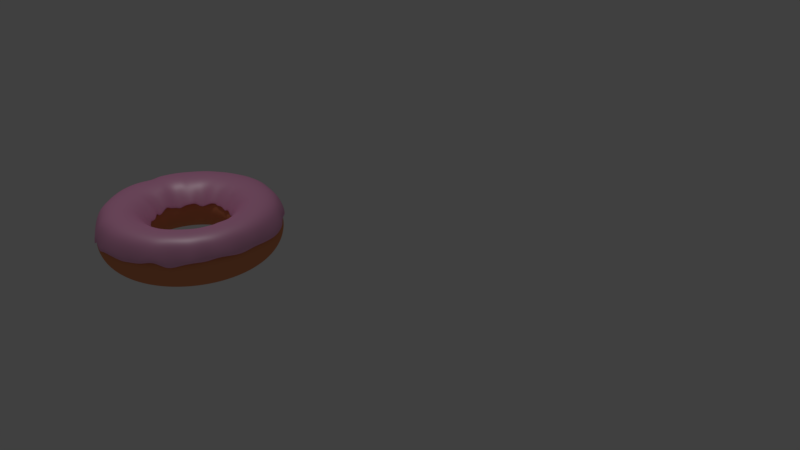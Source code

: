 # Source: donutNoFloor.blend  (saved by Blender 2.79.0; exported with 4.5.12 LTS)
import bpy
from mathutils import Matrix  # noqa: F401  (used for matrix-valued properties, if any)

bpy.ops.wm.read_factory_settings(use_empty=True)
scene = bpy.context.scene
scene.name = 'Scene'

# ---- collections
col_collection_1 = bpy.data.collections.new('Collection 1'); scene.collection.children.link(col_collection_1)

# ---- materials (node trees are filled in below, after node groups)
mat_material_002 = bpy.data.materials.new('Material.002')
mat_material_002.alpha_threshold = 0.0
mat_material_002.roughness = 0.5
mat_material_001 = bpy.data.materials.new('Material.001')
mat_material_001.alpha_threshold = 0.0
mat_material_001.roughness = 0.5

# ---- material node trees
mat_material_002.use_nodes = True; mat_material_002.node_tree.nodes.clear()
_N = mat_material_002.node_tree.nodes; _L = mat_material_002.node_tree.links
n0 = _N.new('ShaderNodeOutputMaterial'); n0.name = 'Material Output'; n0.location = (460, 300)
n1 = _N.new('ShaderNodeMixShader'); n1.name = 'Mix Shader'; n1.location = (240, 309)
n1.inputs[0].default_value = 0.2182
n2 = _N.new('ShaderNodeBsdfDiffuse'); n2.name = 'Diffuse BSDF'; n2.location = (10, 300)
n2.inputs[0].default_value = (1.0, 0.362, 0.6703, 1.0)
n3 = _N.new('ShaderNodeBsdfAnisotropic'); n3.name = 'Glossy BSDF'; n3.location = (9, 164)
n3.distribution = 'GGX'
n3.inputs[1].default_value = 0.483
_L.new(n2.outputs[0], n1.inputs[1])
_L.new(n1.outputs[0], n0.inputs[0])
_L.new(n3.outputs[0], n1.inputs[2])
n0.is_active_output = True
mat_material_001.use_nodes = True; mat_material_001.node_tree.nodes.clear()
_N = mat_material_001.node_tree.nodes; _L = mat_material_001.node_tree.links
n0 = _N.new('ShaderNodeOutputMaterial'); n0.name = 'Material Output'; n0.location = (300, 300)
n1 = _N.new('ShaderNodeBsdfDiffuse'); n1.name = 'Diffuse BSDF'; n1.location = (10, 300)
n1.inputs[0].default_value = (0.8, 0.284, 0.1277, 1.0)
_L.new(n1.outputs[0], n0.inputs[0])
n0.is_active_output = True

# ---- world
world_world = bpy.data.worlds.new('World'); scene.world = world_world
world_world.color = (0.05088, 0.05088, 0.05088)
world_world.use_sun_shadow = False
world_world.sun_shadow_jitter_overblur = 0.0
world_world.cycles.sampling_method = 'MANUAL'

# ---- cameras
cam_camera = bpy.data.cameras.new('Camera')
cam_camera.clip_end = 100.0
cam_camera.lens = 35.0
cam_camera.sensor_width = 32.0
cam_camera.sensor_height = 18.0
cam_camera.ortho_scale = 7.314
cam_camera.dof.focus_distance = 0.0

# ---- lights
light_lamp = bpy.data.lights.new('Lamp', 'POINT')
light_lamp.transmission_factor = 0.0
light_lamp.cutoff_distance = 30.0
light_lamp.energy = 100.0
light_lamp.shadow_buffer_clip_start = 1.001
light_lamp.shadow_soft_size = 0.1
light_lamp.shadow_maximum_resolution = 0.006
light_lamp.use_absolute_resolution = True

# ---- meshes
me_torus_001 = bpy.data.meshes.new('Torus.001')
me_torus_001.from_pydata([(1.109, -0.004699, 0.0715), (1.044, 0.0001549, 0.2937), (0.8652, 0.0001549, 0.3417), (0.6149, -0.007808, 0.2988), (0.4766, -0.009394, 0.05357), (1.107, 0.1511, 0.1037), (1.035, 0.1364, 0.2937), (0.8578, 0.113, 0.3417), (0.6242, 0.08301, 0.2869), (0.491, 0.04731, 0.1026), (1.075, 0.2948, 0.08146), (1.009, 0.2704, 0.2937), (0.8357, 0.224, 0.3417), (0.6081, 0.1641, 0.2869), (0.4649, 0.1426, 0.08289), (1.039, 0.4441, 0.07538), (0.965, 0.3997, 0.2937), (0.7993, 0.3311, 0.3417), (0.5815, 0.2423, 0.2869), (0.4528, 0.187, 0.112), (0.9906, 0.5556, 0.07135), (0.9046, 0.5222, 0.2937), (0.7493, 0.4325, 0.3417), (0.5449, 0.3164, 0.2869), (0.4312, 0.2479, 0.08855), (0.8928, 0.6998, 0.09222), (0.8287, 0.6357, 0.2937), (0.6865, 0.5266, 0.3417), (0.499, 0.3852, 0.2869), (0.3735, 0.2904, 0.08947), (0.7751, 0.7781, 0.1279), (0.7386, 0.7384, 0.2937), (0.6119, 0.6116, 0.3417), (0.4445, 0.4473, 0.2869), (0.3534, 0.3486, 0.09221), (0.6953, 0.8711, 0.1087), (0.636, 0.8284, 0.2937), (0.5268, 0.6862, 0.3417), (0.3824, 0.5018, 0.2869), (0.2997, 0.3811, 0.07506), (0.5682, 0.9699, 0.06813), (0.5224, 0.9043, 0.2937), (0.4328, 0.7491, 0.3417), (0.3137, 0.5477, 0.2869), (0.2346, 0.4424, 0.07414), (0.4329, 1.031, 0.1075), (0.3999, 0.9647, 0.2937), (0.3313, 0.7991, 0.3417), (0.2396, 0.5843, 0.2869), (0.1826, 0.4394, 0.05897), (0.2982, 1.074, 0.05118), (0.2706, 1.009, 0.2937), (0.2242, 0.8354, 0.3417), (0.1613, 0.6108, 0.2869), (0.1343, 0.4648, 0.0954), (0.1516, 1.103, 0.05957), (0.1367, 1.035, 0.2937), (0.1133, 0.8575, 0.3417), (0.08026, 0.6269, 0.2869), (0.04869, 0.4817, 0.07899), (0.01148, 1.128, 0.1291), (0.0003966, 1.044, 0.2937), (0.0003966, 0.8649, 0.3417), (-0.002212, 0.6323, 0.2869), (0.02709, 0.4676, 0.05533), (-0.1226, 1.102, 0.1358), (-0.1359, 1.035, 0.2937), (-0.1125, 0.8575, 0.3417), (-0.08468, 0.6269, 0.2869), (-0.05448, 0.4777, 0.09859), (-0.3081, 1.062, 0.1344), (-0.2698, 1.009, 0.2937), (-0.2234, 0.8354, 0.3417), (-0.1657, 0.6108, 0.2869), (-0.1253, 0.4614, 0.07609), (-0.4437, 1.035, 0.03031), (-0.3991, 0.9647, 0.2937), (-0.3305, 0.7991, 0.3417), (-0.244, 0.5843, 0.2869), (-0.171, 0.4653, 0.1012), (-0.5557, 0.9653, 0.1036), (-0.5216, 0.9043, 0.2937), (-0.432, 0.7491, 0.3417), (-0.3181, 0.5477, 0.2869), (-0.2206, 0.4165, 0.1006), (-0.6925, 0.8984, -0.005301), (-0.6352, 0.8284, 0.2937), (-0.526, 0.6862, 0.3417), (-0.3868, 0.5018, 0.2869), (-0.2949, 0.3746, 0.04724), (-0.7734, 0.8055, 0.1427), (-0.7378, 0.7384, 0.2937), (-0.6111, 0.6116, 0.3417), (-0.449, 0.4473, 0.2869), (-0.3359, 0.3357, 0.03912), (-0.8727, 0.687, 0.0582), (-0.8279, 0.6357, 0.2937), (-0.6857, 0.5266, 0.3417), (-0.5035, 0.3852, 0.2869), (-0.3747, 0.2955, 0.0887), (-0.9577, 0.5612, 0.02229), (-0.9038, 0.5222, 0.2937), (-0.7485, 0.4325, 0.3417), (-0.5494, 0.3164, 0.2869), (-0.3888, 0.2392, 0.08848), (-1.027, 0.4424, 0.06153), (-0.9642, 0.3997, 0.2937), (-0.7954, 0.3337, 0.3466), (-0.5807, 0.2614, 0.3071), (-0.4441, 0.1668, 0.0704), (-1.093, 0.272, 0.03983), (-1.008, 0.2704, 0.2937), (-0.8349, 0.224, 0.3417), (-0.6125, 0.1641, 0.2869), (-0.4525, 0.1252, 0.03764), (-1.115, 0.1409, 0.025), (-1.035, 0.1364, 0.2937), (-0.857, 0.113, 0.3417), (-0.6286, 0.08301, 0.2869), (-0.4868, 0.07483, 0.05842), (-1.147, 0.06118, 0.03755), (-1.043, 0.0561, 0.2481), (-0.8601, 0.07066, 0.3396), (-0.6253, 0.002703, 0.2964), (-0.4781, -0.005333, 0.07304), (-1.079, -0.1402, 0.05845), (-1.035, -0.1361, 0.2937), (-0.857, -0.1127, 0.3417), (-0.6286, -0.08193, 0.2869), (-0.4791, -0.05357, 0.1182), (-1.06, -0.2818, 0.1379), (-1.008, -0.2701, 0.2937), (-0.8349, -0.2237, 0.3417), (-0.6125, -0.163, 0.2869), (-0.4616, -0.1219, 0.05971), (-1.083, -0.4402, 0.09367), (-0.9642, -0.3994, 0.2937), (-0.7985, -0.3308, 0.3417), (-0.5859, -0.2412, 0.2869), (-0.4271, -0.1967, 0.04701), (-0.9705, -0.5499, 0.07402), (-0.9038, -0.5219, 0.2937), (-0.7485, -0.4322, 0.3417), (-0.5494, -0.3154, 0.2869), (-0.4207, -0.2318, 0.1085), (-0.9106, -0.6726, -0.009345), (-0.8279, -0.6354, 0.2937), (-0.6857, -0.5263, 0.3417), (-0.5035, -0.3841, 0.2869), (-0.3501, -0.2806, 0.06101), (-0.7998, -0.7973, 0.03329), (-0.7378, -0.7381, 0.2937), (-0.6111, -0.6113, 0.3417), (-0.449, -0.4462, 0.2869), (-0.3137, -0.3569, 0.07266), (-0.6622, -0.8869, 0.07513), (-0.6352, -0.8281, 0.2937), (-0.526, -0.6859, 0.3417), (-0.3868, -0.5007, 0.2869), (-0.2808, -0.3845, 0.09288), (-0.5454, -0.975, -0.05142), (-0.5216, -0.904, 0.2937), (-0.432, -0.7487, 0.3417), (-0.3181, -0.5466, 0.2869), (-0.2552, -0.4124, 0.03318), (-0.4341, -1.035, -0.05202), (-0.3991, -0.9644, 0.2937), (-0.3305, -0.7988, 0.3417), (-0.244, -0.5832, 0.2869), (-0.1987, -0.4261, 0.0458), (-0.2992, -1.062, 0.08722), (-0.2698, -1.008, 0.2937), (-0.2234, -0.8351, 0.3417), (-0.1709, -0.589, 0.2824), (-0.1294, -0.4718, 0.0232), (-0.1522, -1.11, -8.707e-05), (-0.1359, -1.035, 0.2937), (-0.1125, -0.8572, 0.3417), (-0.08468, -0.6259, 0.2869), (-0.05744, -0.4717, 0.05827), (-0.02539, -1.122, 0.06348), (0.0003966, -1.044, 0.2937), (0.0003966, -0.8646, 0.3417), (-0.002212, -0.6313, 0.2869), (0.006112, -0.4824, 0.05753), (0.1611, -1.113, 0.07125), (0.1367, -1.035, 0.2937), (0.1133, -0.8572, 0.3417), (0.08026, -0.6259, 0.2869), (0.08396, -0.4751, 0.07964), (0.3228, -1.067, 0.04909), (0.2706, -1.008, 0.2937), (0.2242, -0.8351, 0.3417), (0.1613, -0.6097, 0.2869), (0.1422, -0.4513, 0.05923), (0.4102, -1.029, 0.0625), (0.3999, -0.9644, 0.2937), (0.3313, -0.7988, 0.3417), (0.2396, -0.5832, 0.2869), (0.162, -0.4563, 0.06679), (0.5632, -0.9653, 0.07175), (0.5224, -0.904, 0.2937), (0.4328, -0.7487, 0.3417), (0.3137, -0.5466, 0.2869), (0.2481, -0.4033, 0.0226), (0.6875, -0.8786, 0.1287), (0.636, -0.8281, 0.2937), (0.5268, -0.6859, 0.3417), (0.3824, -0.5007, 0.2869), (0.281, -0.3926, 0.0725), (0.8017, -0.7934, 0.03432), (0.7386, -0.7381, 0.2937), (0.6119, -0.6113, 0.3417), (0.4445, -0.4462, 0.2869), (0.3604, -0.3414, 0.09534), (0.8789, -0.6799, 0.06887), (0.8287, -0.6354, 0.2937), (0.6865, -0.5263, 0.3417), (0.499, -0.3841, 0.2869), (0.3826, -0.2944, 0.07843), (0.9764, -0.5693, 0.1037), (0.9046, -0.5219, 0.2937), (0.7493, -0.4322, 0.3417), (0.5449, -0.3154, 0.2869), (0.4132, -0.2442, 0.08162), (1.018, -0.4251, 0.08016), (0.965, -0.3994, 0.2937), (0.7993, -0.3308, 0.3417), (0.5815, -0.2412, 0.2869), (0.4447, -0.1847, 0.02685), (1.079, -0.3009, 0.1218), (1.009, -0.2701, 0.2937), (0.8357, -0.2237, 0.3417), (0.6081, -0.163, 0.2869), (0.4504, -0.1217, 0.09767), (1.113, -0.1495, 0.09654), (1.035, -0.1361, 0.2937), (0.8578, -0.1127, 0.3417), (0.6139, -0.08331, 0.289), (0.469, -0.05582, 0.01012)], [], [(0, 5, 6, 1), (1, 6, 7, 2), (2, 7, 8, 3), (3, 8, 9, 4), (5, 10, 11, 6), (6, 11, 12, 7), (7, 12, 13, 8), (8, 13, 14, 9), (10, 15, 16, 11), (11, 16, 17, 12), (12, 17, 18, 13), (13, 18, 19, 14), (15, 20, 21, 16), (16, 21, 22, 17), (17, 22, 23, 18), (18, 23, 24, 19), (20, 25, 26, 21), (21, 26, 27, 22), (22, 27, 28, 23), (23, 28, 29, 24), (25, 30, 31, 26), (26, 31, 32, 27), (27, 32, 33, 28), (28, 33, 34, 29), (30, 35, 36, 31), (31, 36, 37, 32), (32, 37, 38, 33), (33, 38, 39, 34), (35, 40, 41, 36), (36, 41, 42, 37), (37, 42, 43, 38), (38, 43, 44, 39), (40, 45, 46, 41), (41, 46, 47, 42), (42, 47, 48, 43), (43, 48, 49, 44), (45, 50, 51, 46), (46, 51, 52, 47), (47, 52, 53, 48), (48, 53, 54, 49), (50, 55, 56, 51), (51, 56, 57, 52), (52, 57, 58, 53), (53, 58, 59, 54), (55, 60, 61, 56), (56, 61, 62, 57), (57, 62, 63, 58), (58, 63, 64, 59), (60, 65, 66, 61), (61, 66, 67, 62), (62, 67, 68, 63), (63, 68, 69, 64), (65, 70, 71, 66), (66, 71, 72, 67), (67, 72, 73, 68), (68, 73, 74, 69), (70, 75, 76, 71), (71, 76, 77, 72), (72, 77, 78, 73), (73, 78, 79, 74), (75, 80, 81, 76), (76, 81, 82, 77), (77, 82, 83, 78), (78, 83, 84, 79), (80, 85, 86, 81), (81, 86, 87, 82), (82, 87, 88, 83), (83, 88, 89, 84), (85, 90, 91, 86), (86, 91, 92, 87), (87, 92, 93, 88), (88, 93, 94, 89), (90, 95, 96, 91), (91, 96, 97, 92), (92, 97, 98, 93), (93, 98, 99, 94), (95, 100, 101, 96), (96, 101, 102, 97), (97, 102, 103, 98), (98, 103, 104, 99), (100, 105, 106, 101), (101, 106, 107, 102), (102, 107, 108, 103), (103, 108, 109, 104), (105, 110, 111, 106), (106, 111, 112, 107), (107, 112, 113, 108), (108, 113, 114, 109), (110, 115, 116, 111), (111, 116, 117, 112), (112, 117, 118, 113), (113, 118, 119, 114), (115, 120, 121, 116), (116, 121, 122, 117), (117, 122, 123, 118), (118, 123, 124, 119), (120, 125, 126, 121), (121, 126, 127, 122), (122, 127, 128, 123), (123, 128, 129, 124), (125, 130, 131, 126), (126, 131, 132, 127), (127, 132, 133, 128), (128, 133, 134, 129), (130, 135, 136, 131), (131, 136, 137, 132), (132, 137, 138, 133), (133, 138, 139, 134), (135, 140, 141, 136), (136, 141, 142, 137), (137, 142, 143, 138), (138, 143, 144, 139), (140, 145, 146, 141), (141, 146, 147, 142), (142, 147, 148, 143), (143, 148, 149, 144), (145, 150, 151, 146), (146, 151, 152, 147), (147, 152, 153, 148), (148, 153, 154, 149), (150, 155, 156, 151), (151, 156, 157, 152), (152, 157, 158, 153), (153, 158, 159, 154), (155, 160, 161, 156), (156, 161, 162, 157), (157, 162, 163, 158), (158, 163, 164, 159), (160, 165, 166, 161), (161, 166, 167, 162), (162, 167, 168, 163), (163, 168, 169, 164), (165, 170, 171, 166), (166, 171, 172, 167), (167, 172, 173, 168), (168, 173, 174, 169), (170, 175, 176, 171), (171, 176, 177, 172), (172, 177, 178, 173), (173, 178, 179, 174), (175, 180, 181, 176), (176, 181, 182, 177), (177, 182, 183, 178), (178, 183, 184, 179), (180, 185, 186, 181), (181, 186, 187, 182), (182, 187, 188, 183), (183, 188, 189, 184), (185, 190, 191, 186), (186, 191, 192, 187), (187, 192, 193, 188), (188, 193, 194, 189), (190, 195, 196, 191), (191, 196, 197, 192), (192, 197, 198, 193), (193, 198, 199, 194), (195, 200, 201, 196), (196, 201, 202, 197), (197, 202, 203, 198), (198, 203, 204, 199), (200, 205, 206, 201), (201, 206, 207, 202), (202, 207, 208, 203), (203, 208, 209, 204), (205, 210, 211, 206), (206, 211, 212, 207), (207, 212, 213, 208), (208, 213, 214, 209), (210, 215, 216, 211), (211, 216, 217, 212), (212, 217, 218, 213), (213, 218, 219, 214), (215, 220, 221, 216), (216, 221, 222, 217), (217, 222, 223, 218), (218, 223, 224, 219), (220, 225, 226, 221), (221, 226, 227, 222), (222, 227, 228, 223), (223, 228, 229, 224), (225, 230, 231, 226), (226, 231, 232, 227), (227, 232, 233, 228), (228, 233, 234, 229), (230, 235, 236, 231), (231, 236, 237, 232), (232, 237, 238, 233), (233, 238, 239, 234), (235, 0, 1, 236), (236, 1, 2, 237), (237, 2, 3, 238), (238, 3, 4, 239)])
me_torus_001.materials.append(mat_material_002)
me_torus_001.use_remesh_preserve_volume = False
me_torus_001.use_remesh_preserve_attributes = False
me_torus_001.use_mirror_vertex_groups = False
me_torus_001.update()
me_torus = bpy.data.meshes.new('Torus')
me_torus.from_pydata([(1.16, 0.0, 0.0), (1.114, 0.0, 0.17), (0.99, 0.0, 0.2944), (0.82, 0.0, 0.34), (0.65, 0.0, 0.2944), (0.5256, 0.0, 0.17), (0.48, 0.0, 4.164e-17), (0.5256, 0.0, -0.17), (0.65, 0.0, -0.2944), (0.82, 0.0, -0.34), (0.99, 0.0, -0.2944), (1.114, 0.0, -0.17), (1.15, 0.1514, 0.0), (1.105, 0.1455, 0.17), (0.9815, 0.1292, 0.2944), (0.813, 0.107, 0.34), (0.6444, 0.08484, 0.2944), (0.5211, 0.0686, 0.17), (0.4759, 0.06265, 4.164e-17), (0.5211, 0.0686, -0.17), (0.6444, 0.08484, -0.2944), (0.813, 0.107, -0.34), (0.9815, 0.1292, -0.2944), (1.105, 0.1455, -0.17), (1.12, 0.3002, 0.0), (1.076, 0.2884, 0.17), (0.9563, 0.2562, 0.2944), (0.7921, 0.2122, 0.34), (0.6279, 0.1682, 0.2944), (0.5076, 0.136, 0.17), (0.4636, 0.1242, 4.164e-17), (0.5076, 0.136, -0.17), (0.6279, 0.1682, -0.2944), (0.7921, 0.2122, -0.34), (0.9563, 0.2562, -0.2944), (1.076, 0.2884, -0.17), (1.072, 0.4439, 0.0), (1.03, 0.4265, 0.17), (0.9146, 0.3789, 0.2944), (0.7576, 0.3138, 0.34), (0.6005, 0.2487, 0.2944), (0.4855, 0.2011, 0.17), (0.4435, 0.1837, 4.164e-17), (0.4855, 0.2011, -0.17), (0.6005, 0.2487, -0.2944), (0.7576, 0.3138, -0.34), (0.9146, 0.3789, -0.2944), (1.03, 0.4265, -0.17), (1.005, 0.58, 0.0), (0.9651, 0.5572, 0.17), (0.8574, 0.495, 0.2944), (0.7101, 0.41, 0.34), (0.5629, 0.325, 0.2944), (0.4551, 0.2628, 0.17), (0.4157, 0.24, 4.164e-17), (0.4551, 0.2628, -0.17), (0.5629, 0.325, -0.2944), (0.7101, 0.41, -0.34), (0.8574, 0.495, -0.2944), (0.9651, 0.5572, -0.17), (0.9203, 0.7062, 0.0), (0.8842, 0.6784, 0.17), (0.7854, 0.6027, 0.2944), (0.6505, 0.4992, 0.34), (0.5157, 0.3957, 0.2944), (0.4169, 0.3199, 0.17), (0.3808, 0.2922, 4.164e-17), (0.4169, 0.3199, -0.17), (0.5157, 0.3957, -0.2944), (0.6505, 0.4992, -0.34), (0.7854, 0.6027, -0.2944), (0.8842, 0.6784, -0.17), (0.8202, 0.8202, 0.0), (0.788, 0.788, 0.17), (0.7, 0.7, 0.2944), (0.5798, 0.5798, 0.34), (0.4596, 0.4596, 0.2944), (0.3716, 0.3716, 0.17), (0.3394, 0.3394, 4.164e-17), (0.3716, 0.3716, -0.17), (0.4596, 0.4596, -0.2944), (0.5798, 0.5798, -0.34), (0.7, 0.7, -0.2944), (0.788, 0.788, -0.17), (0.7062, 0.9203, 0.0), (0.6784, 0.8842, 0.17), (0.6027, 0.7854, 0.2944), (0.4992, 0.6505, 0.34), (0.3957, 0.5157, 0.2944), (0.3199, 0.4169, 0.17), (0.2922, 0.3808, 4.164e-17), (0.3199, 0.4169, -0.17), (0.3957, 0.5157, -0.2944), (0.4992, 0.6505, -0.34), (0.6027, 0.7854, -0.2944), (0.6784, 0.8842, -0.17), (0.58, 1.005, 0.0), (0.5572, 0.9651, 0.17), (0.495, 0.8574, 0.2944), (0.41, 0.7101, 0.34), (0.325, 0.5629, 0.2944), (0.2628, 0.4551, 0.17), (0.24, 0.4157, 4.164e-17), (0.2628, 0.4551, -0.17), (0.325, 0.5629, -0.2944), (0.41, 0.7101, -0.34), (0.495, 0.8574, -0.2944), (0.5572, 0.9651, -0.17), (0.4439, 1.072, 0.0), (0.4265, 1.03, 0.17), (0.3789, 0.9146, 0.2944), (0.3138, 0.7576, 0.34), (0.2487, 0.6005, 0.2944), (0.2011, 0.4855, 0.17), (0.1837, 0.4435, 4.164e-17), (0.2011, 0.4855, -0.17), (0.2487, 0.6005, -0.2944), (0.3138, 0.7576, -0.34), (0.3789, 0.9146, -0.2944), (0.4265, 1.03, -0.17), (0.3002, 1.12, 0.0), (0.2884, 1.076, 0.17), (0.2562, 0.9563, 0.2944), (0.2122, 0.7921, 0.34), (0.1682, 0.6279, 0.2944), (0.136, 0.5076, 0.17), (0.1242, 0.4636, 4.164e-17), (0.136, 0.5076, -0.17), (0.1682, 0.6279, -0.2944), (0.2122, 0.7921, -0.34), (0.2562, 0.9563, -0.2944), (0.2884, 1.076, -0.17), (0.1514, 1.15, 0.0), (0.1455, 1.105, 0.17), (0.1292, 0.9815, 0.2944), (0.107, 0.813, 0.34), (0.08484, 0.6444, 0.2944), (0.0686, 0.5211, 0.17), (0.06265, 0.4759, 4.164e-17), (0.0686, 0.5211, -0.17), (0.08484, 0.6444, -0.2944), (0.107, 0.813, -0.34), (0.1292, 0.9815, -0.2944), (0.1455, 1.105, -0.17), (8.758e-08, 1.16, 0.0), (8.414e-08, 1.114, 0.17), (7.474e-08, 0.99, 0.2944), (6.191e-08, 0.82, 0.34), (4.907e-08, 0.65, 0.2944), (3.968e-08, 0.5256, 0.17), (3.624e-08, 0.48, 4.164e-17), (3.968e-08, 0.5256, -0.17), (4.907e-08, 0.65, -0.2944), (6.191e-08, 0.82, -0.34), (7.474e-08, 0.99, -0.2944), (8.414e-08, 1.114, -0.17), (-0.1514, 1.15, 0.0), (-0.1455, 1.105, 0.17), (-0.1292, 0.9815, 0.2944), (-0.107, 0.813, 0.34), (-0.08484, 0.6444, 0.2944), (-0.0686, 0.5211, 0.17), (-0.06265, 0.4759, 4.164e-17), (-0.0686, 0.5211, -0.17), (-0.08484, 0.6444, -0.2944), (-0.107, 0.813, -0.34), (-0.1292, 0.9815, -0.2944), (-0.1455, 1.105, -0.17), (-0.3002, 1.12, 0.0), (-0.2884, 1.076, 0.17), (-0.2562, 0.9563, 0.2944), (-0.2122, 0.7921, 0.34), (-0.1682, 0.6279, 0.2944), (-0.136, 0.5076, 0.17), (-0.1242, 0.4636, 4.164e-17), (-0.136, 0.5076, -0.17), (-0.1682, 0.6279, -0.2944), (-0.2122, 0.7921, -0.34), (-0.2562, 0.9563, -0.2944), (-0.2884, 1.076, -0.17), (-0.4439, 1.072, 0.0), (-0.4265, 1.03, 0.17), (-0.3789, 0.9146, 0.2944), (-0.3138, 0.7576, 0.34), (-0.2487, 0.6005, 0.2944), (-0.2011, 0.4855, 0.17), (-0.1837, 0.4435, 4.164e-17), (-0.2011, 0.4855, -0.17), (-0.2487, 0.6005, -0.2944), (-0.3138, 0.7576, -0.34), (-0.3789, 0.9146, -0.2944), (-0.4265, 1.03, -0.17), (-0.58, 1.005, 0.0), (-0.5572, 0.9651, 0.17), (-0.495, 0.8574, 0.2944), (-0.41, 0.7101, 0.34), (-0.325, 0.5629, 0.2944), (-0.2628, 0.4551, 0.17), (-0.24, 0.4157, 4.164e-17), (-0.2628, 0.4551, -0.17), (-0.325, 0.5629, -0.2944), (-0.41, 0.7101, -0.34), (-0.495, 0.8574, -0.2944), (-0.5572, 0.9651, -0.17), (-0.7062, 0.9203, 0.0), (-0.6784, 0.8842, 0.17), (-0.6027, 0.7854, 0.2944), (-0.4992, 0.6505, 0.34), (-0.3957, 0.5157, 0.2944), (-0.3199, 0.4169, 0.17), (-0.2922, 0.3808, 4.164e-17), (-0.3199, 0.4169, -0.17), (-0.3957, 0.5157, -0.2944), (-0.4992, 0.6505, -0.34), (-0.6027, 0.7854, -0.2944), (-0.6784, 0.8842, -0.17), (-0.8202, 0.8202, 0.0), (-0.788, 0.788, 0.17), (-0.7, 0.7, 0.2944), (-0.5798, 0.5798, 0.34), (-0.4596, 0.4596, 0.2944), (-0.3716, 0.3716, 0.17), (-0.3394, 0.3394, 4.164e-17), (-0.3716, 0.3716, -0.17), (-0.4596, 0.4596, -0.2944), (-0.5798, 0.5798, -0.34), (-0.7, 0.7, -0.2944), (-0.788, 0.788, -0.17), (-0.9203, 0.7062, 0.0), (-0.8842, 0.6784, 0.17), (-0.7854, 0.6027, 0.2944), (-0.6505, 0.4992, 0.34), (-0.5157, 0.3957, 0.2944), (-0.4169, 0.3199, 0.17), (-0.3808, 0.2922, 4.164e-17), (-0.4169, 0.3199, -0.17), (-0.5157, 0.3957, -0.2944), (-0.6505, 0.4992, -0.34), (-0.7854, 0.6027, -0.2944), (-0.8842, 0.6784, -0.17), (-1.005, 0.58, 0.0), (-0.9651, 0.5572, 0.17), (-0.8574, 0.495, 0.2944), (-0.7101, 0.41, 0.34), (-0.5629, 0.325, 0.2944), (-0.4551, 0.2628, 0.17), (-0.4157, 0.24, 4.164e-17), (-0.4551, 0.2628, -0.17), (-0.5629, 0.325, -0.2944), (-0.7101, 0.41, -0.34), (-0.8574, 0.495, -0.2944), (-0.9651, 0.5572, -0.17), (-1.072, 0.4439, 0.0), (-1.03, 0.4265, 0.17), (-0.9146, 0.3789, 0.2944), (-0.7576, 0.3138, 0.34), (-0.6005, 0.2487, 0.2944), (-0.4855, 0.2011, 0.17), (-0.4435, 0.1837, 4.164e-17), (-0.4855, 0.2011, -0.17), (-0.6005, 0.2487, -0.2944), (-0.7576, 0.3138, -0.34), (-0.9146, 0.3789, -0.2944), (-1.03, 0.4265, -0.17), (-1.12, 0.3002, 0.0), (-1.076, 0.2884, 0.17), (-0.9563, 0.2562, 0.2944), (-0.7921, 0.2122, 0.34), (-0.6279, 0.1682, 0.2944), (-0.5076, 0.136, 0.17), (-0.4636, 0.1242, 4.164e-17), (-0.5076, 0.136, -0.17), (-0.6279, 0.1682, -0.2944), (-0.7921, 0.2122, -0.34), (-0.9563, 0.2562, -0.2944), (-1.076, 0.2884, -0.17), (-1.15, 0.1514, 0.0), (-1.105, 0.1455, 0.17), (-0.9815, 0.1292, 0.2944), (-0.813, 0.107, 0.34), (-0.6444, 0.08484, 0.2944), (-0.5211, 0.0686, 0.17), (-0.4759, 0.06265, 4.164e-17), (-0.5211, 0.0686, -0.17), (-0.6444, 0.08484, -0.2944), (-0.813, 0.107, -0.34), (-0.9815, 0.1292, -0.2944), (-1.105, 0.1455, -0.17), (-1.16, 1.014e-07, 0.0), (-1.114, 9.743e-08, 0.17), (-0.99, 8.655e-08, 0.2944), (-0.82, 7.169e-08, 0.34), (-0.65, 5.682e-08, 0.2944), (-0.5256, 4.595e-08, 0.17), (-0.48, 4.196e-08, 4.164e-17), (-0.5256, 4.595e-08, -0.17), (-0.65, 5.682e-08, -0.2944), (-0.82, 7.169e-08, -0.34), (-0.99, 8.655e-08, -0.2944), (-1.114, 9.743e-08, -0.17), (-1.15, -0.1514, 0.0), (-1.105, -0.1455, 0.17), (-0.9815, -0.1292, 0.2944), (-0.813, -0.107, 0.34), (-0.6444, -0.08484, 0.2944), (-0.5211, -0.0686, 0.17), (-0.4759, -0.06265, 4.164e-17), (-0.5211, -0.0686, -0.17), (-0.6444, -0.08484, -0.2944), (-0.813, -0.107, -0.34), (-0.9815, -0.1292, -0.2944), (-1.105, -0.1455, -0.17), (-1.12, -0.3002, 0.0), (-1.076, -0.2884, 0.17), (-0.9563, -0.2562, 0.2944), (-0.7921, -0.2122, 0.34), (-0.6279, -0.1682, 0.2944), (-0.5076, -0.136, 0.17), (-0.4636, -0.1242, 4.164e-17), (-0.5076, -0.136, -0.17), (-0.6279, -0.1682, -0.2944), (-0.7921, -0.2122, -0.34), (-0.9563, -0.2562, -0.2944), (-1.076, -0.2884, -0.17), (-1.072, -0.4439, 0.0), (-1.03, -0.4265, 0.17), (-0.9146, -0.3789, 0.2944), (-0.7576, -0.3138, 0.34), (-0.6005, -0.2487, 0.2944), (-0.4855, -0.2011, 0.17), (-0.4435, -0.1837, 4.164e-17), (-0.4855, -0.2011, -0.17), (-0.6005, -0.2487, -0.2944), (-0.7576, -0.3138, -0.34), (-0.9146, -0.3789, -0.2944), (-1.03, -0.4265, -0.17), (-1.005, -0.58, 0.0), (-0.9651, -0.5572, 0.17), (-0.8574, -0.495, 0.2944), (-0.7101, -0.41, 0.34), (-0.5629, -0.325, 0.2944), (-0.4551, -0.2628, 0.17), (-0.4157, -0.24, 4.164e-17), (-0.4551, -0.2628, -0.17), (-0.5629, -0.325, -0.2944), (-0.7101, -0.41, -0.34), (-0.8574, -0.495, -0.2944), (-0.9651, -0.5572, -0.17), (-0.9203, -0.7062, 0.0), (-0.8842, -0.6784, 0.17), (-0.7854, -0.6027, 0.2944), (-0.6505, -0.4992, 0.34), (-0.5157, -0.3957, 0.2944), (-0.4169, -0.3199, 0.17), (-0.3808, -0.2922, 4.164e-17), (-0.4169, -0.3199, -0.17), (-0.5157, -0.3957, -0.2944), (-0.6505, -0.4992, -0.34), (-0.7854, -0.6027, -0.2944), (-0.8842, -0.6784, -0.17), (-0.8202, -0.8202, 0.0), (-0.788, -0.788, 0.17), (-0.7, -0.7, 0.2944), (-0.5798, -0.5798, 0.34), (-0.4596, -0.4596, 0.2944), (-0.3716, -0.3716, 0.17), (-0.3394, -0.3394, 4.164e-17), (-0.3716, -0.3716, -0.17), (-0.4596, -0.4596, -0.2944), (-0.5798, -0.5798, -0.34), (-0.7, -0.7, -0.2944), (-0.788, -0.788, -0.17), (-0.7062, -0.9203, 0.0), (-0.6784, -0.8842, 0.17), (-0.6027, -0.7854, 0.2944), (-0.4992, -0.6505, 0.34), (-0.3957, -0.5157, 0.2944), (-0.3199, -0.4169, 0.17), (-0.2922, -0.3808, 4.164e-17), (-0.3199, -0.4169, -0.17), (-0.3957, -0.5157, -0.2944), (-0.4992, -0.6505, -0.34), (-0.6027, -0.7854, -0.2944), (-0.6784, -0.8842, -0.17), (-0.58, -1.005, 0.0), (-0.5572, -0.9651, 0.17), (-0.495, -0.8574, 0.2944), (-0.41, -0.7101, 0.34), (-0.325, -0.5629, 0.2944), (-0.2628, -0.4551, 0.17), (-0.24, -0.4157, 4.164e-17), (-0.2628, -0.4551, -0.17), (-0.325, -0.5629, -0.2944), (-0.41, -0.7101, -0.34), (-0.495, -0.8574, -0.2944), (-0.5572, -0.9651, -0.17), (-0.4439, -1.072, 0.0), (-0.4265, -1.03, 0.17), (-0.3789, -0.9146, 0.2944), (-0.3138, -0.7576, 0.34), (-0.2487, -0.6005, 0.2944), (-0.2011, -0.4855, 0.17), (-0.1837, -0.4435, 4.164e-17), (-0.2011, -0.4855, -0.17), (-0.2487, -0.6005, -0.2944), (-0.3138, -0.7576, -0.34), (-0.3789, -0.9146, -0.2944), (-0.4265, -1.03, -0.17), (-0.3002, -1.12, 0.0), (-0.2884, -1.076, 0.17), (-0.2562, -0.9563, 0.2944), (-0.2122, -0.7921, 0.34), (-0.1682, -0.6279, 0.2944), (-0.136, -0.5076, 0.17), (-0.1242, -0.4636, 4.164e-17), (-0.136, -0.5076, -0.17), (-0.1682, -0.6279, -0.2944), (-0.2122, -0.7921, -0.34), (-0.2562, -0.9563, -0.2944), (-0.2884, -1.076, -0.17), (-0.1514, -1.15, 0.0), (-0.1455, -1.105, 0.17), (-0.1292, -0.9815, 0.2944), (-0.107, -0.813, 0.34), (-0.08484, -0.6444, 0.2944), (-0.0686, -0.5211, 0.17), (-0.06265, -0.4759, 4.164e-17), (-0.0686, -0.5211, -0.17), (-0.08484, -0.6444, -0.2944), (-0.107, -0.813, -0.34), (-0.1292, -0.9815, -0.2944), (-0.1455, -1.105, -0.17), (8.758e-08, -1.16, 0.0), (8.414e-08, -1.114, 0.17), (7.474e-08, -0.99, 0.2944), (6.191e-08, -0.82, 0.34), (4.907e-08, -0.65, 0.2944), (3.968e-08, -0.5256, 0.17), (3.624e-08, -0.48, 4.164e-17), (3.968e-08, -0.5256, -0.17), (4.907e-08, -0.65, -0.2944), (6.191e-08, -0.82, -0.34), (7.474e-08, -0.99, -0.2944), (8.414e-08, -1.114, -0.17), (0.1514, -1.15, 0.0), (0.1455, -1.105, 0.17), (0.1292, -0.9815, 0.2944), (0.107, -0.813, 0.34), (0.08484, -0.6444, 0.2944), (0.0686, -0.5211, 0.17), (0.06265, -0.4759, 4.164e-17), (0.0686, -0.5211, -0.17), (0.08484, -0.6444, -0.2944), (0.107, -0.813, -0.34), (0.1292, -0.9815, -0.2944), (0.1455, -1.105, -0.17), (0.3002, -1.12, 0.0), (0.2884, -1.076, 0.17), (0.2562, -0.9563, 0.2944), (0.2122, -0.7921, 0.34), (0.1682, -0.6279, 0.2944), (0.136, -0.5076, 0.17), (0.1242, -0.4636, 4.164e-17), (0.136, -0.5076, -0.17), (0.1682, -0.6279, -0.2944), (0.2122, -0.7921, -0.34), (0.2562, -0.9563, -0.2944), (0.2884, -1.076, -0.17), (0.4439, -1.072, 0.0), (0.4265, -1.03, 0.17), (0.3789, -0.9146, 0.2944), (0.3138, -0.7576, 0.34), (0.2487, -0.6005, 0.2944), (0.2011, -0.4855, 0.17), (0.1837, -0.4435, 4.164e-17), (0.2011, -0.4855, -0.17), (0.2487, -0.6005, -0.2944), (0.3138, -0.7576, -0.34), (0.3789, -0.9146, -0.2944), (0.4265, -1.03, -0.17), (0.58, -1.005, 0.0), (0.5572, -0.9651, 0.17), (0.495, -0.8574, 0.2944), (0.41, -0.7101, 0.34), (0.325, -0.5629, 0.2944), (0.2628, -0.4551, 0.17), (0.24, -0.4157, 4.164e-17), (0.2628, -0.4551, -0.17), (0.325, -0.5629, -0.2944), (0.41, -0.7101, -0.34), (0.495, -0.8574, -0.2944), (0.5572, -0.9651, -0.17), (0.7062, -0.9203, 0.0), (0.6784, -0.8842, 0.17), (0.6027, -0.7854, 0.2944), (0.4992, -0.6506, 0.34), (0.3957, -0.5157, 0.2944), (0.3199, -0.4169, 0.17), (0.2922, -0.3808, 4.164e-17), (0.3199, -0.4169, -0.17), (0.3957, -0.5157, -0.2944), (0.4992, -0.6506, -0.34), (0.6027, -0.7854, -0.2944), (0.6784, -0.8842, -0.17), (0.8202, -0.8202, 0.0), (0.788, -0.788, 0.17), (0.7, -0.7, 0.2944), (0.5798, -0.5798, 0.34), (0.4596, -0.4596, 0.2944), (0.3716, -0.3716, 0.17), (0.3394, -0.3394, 4.164e-17), (0.3716, -0.3716, -0.17), (0.4596, -0.4596, -0.2944), (0.5798, -0.5798, -0.34), (0.7, -0.7, -0.2944), (0.788, -0.788, -0.17), (0.9203, -0.7062, 0.0), (0.8842, -0.6784, 0.17), (0.7854, -0.6027, 0.2944), (0.6505, -0.4992, 0.34), (0.5157, -0.3957, 0.2944), (0.4169, -0.3199, 0.17), (0.3808, -0.2922, 4.164e-17), (0.4169, -0.3199, -0.17), (0.5157, -0.3957, -0.2944), (0.6505, -0.4992, -0.34), (0.7854, -0.6027, -0.2944), (0.8842, -0.6784, -0.17), (1.005, -0.58, 0.0), (0.9651, -0.5572, 0.17), (0.8574, -0.495, 0.2944), (0.7101, -0.41, 0.34), (0.5629, -0.325, 0.2944), (0.4551, -0.2628, 0.17), (0.4157, -0.24, 4.164e-17), (0.4551, -0.2628, -0.17), (0.5629, -0.325, -0.2944), (0.7101, -0.41, -0.34), (0.8574, -0.495, -0.2944), (0.9651, -0.5572, -0.17), (1.072, -0.4439, 0.0), (1.03, -0.4265, 0.17), (0.9146, -0.3789, 0.2944), (0.7576, -0.3138, 0.34), (0.6005, -0.2487, 0.2944), (0.4855, -0.2011, 0.17), (0.4435, -0.1837, 4.164e-17), (0.4855, -0.2011, -0.17), (0.6005, -0.2487, -0.2944), (0.7576, -0.3138, -0.34), (0.9146, -0.3789, -0.2944), (1.03, -0.4265, -0.17), (1.12, -0.3002, 0.0), (1.076, -0.2884, 0.17), (0.9563, -0.2562, 0.2944), (0.7921, -0.2122, 0.34), (0.6279, -0.1682, 0.2944), (0.5076, -0.136, 0.17), (0.4636, -0.1242, 4.164e-17), (0.5076, -0.136, -0.17), (0.6279, -0.1682, -0.2944), (0.7921, -0.2122, -0.34), (0.9563, -0.2562, -0.2944), (1.076, -0.2884, -0.17), (1.15, -0.1514, 0.0), (1.105, -0.1455, 0.17), (0.9815, -0.1292, 0.2944), (0.813, -0.107, 0.34), (0.6444, -0.08484, 0.2944), (0.5211, -0.0686, 0.17), (0.4759, -0.06265, 4.164e-17), (0.5211, -0.0686, -0.17), (0.6444, -0.08484, -0.2944), (0.813, -0.107, -0.34), (0.9815, -0.1292, -0.2944), (1.105, -0.1455, -0.17)], [], [(0, 12, 13, 1), (1, 13, 14, 2), (2, 14, 15, 3), (3, 15, 16, 4), (4, 16, 17, 5), (5, 17, 18, 6), (6, 18, 19, 7), (7, 19, 20, 8), (8, 20, 21, 9), (9, 21, 22, 10), (10, 22, 23, 11), (11, 23, 12, 0), (12, 24, 25, 13), (13, 25, 26, 14), (14, 26, 27, 15), (15, 27, 28, 16), (16, 28, 29, 17), (17, 29, 30, 18), (18, 30, 31, 19), (19, 31, 32, 20), (20, 32, 33, 21), (21, 33, 34, 22), (22, 34, 35, 23), (23, 35, 24, 12), (24, 36, 37, 25), (25, 37, 38, 26), (26, 38, 39, 27), (27, 39, 40, 28), (28, 40, 41, 29), (29, 41, 42, 30), (30, 42, 43, 31), (31, 43, 44, 32), (32, 44, 45, 33), (33, 45, 46, 34), (34, 46, 47, 35), (35, 47, 36, 24), (36, 48, 49, 37), (37, 49, 50, 38), (38, 50, 51, 39), (39, 51, 52, 40), (40, 52, 53, 41), (41, 53, 54, 42), (42, 54, 55, 43), (43, 55, 56, 44), (44, 56, 57, 45), (45, 57, 58, 46), (46, 58, 59, 47), (47, 59, 48, 36), (48, 60, 61, 49), (49, 61, 62, 50), (50, 62, 63, 51), (51, 63, 64, 52), (52, 64, 65, 53), (53, 65, 66, 54), (54, 66, 67, 55), (55, 67, 68, 56), (56, 68, 69, 57), (57, 69, 70, 58), (58, 70, 71, 59), (59, 71, 60, 48), (60, 72, 73, 61), (61, 73, 74, 62), (62, 74, 75, 63), (63, 75, 76, 64), (64, 76, 77, 65), (65, 77, 78, 66), (66, 78, 79, 67), (67, 79, 80, 68), (68, 80, 81, 69), (69, 81, 82, 70), (70, 82, 83, 71), (71, 83, 72, 60), (72, 84, 85, 73), (73, 85, 86, 74), (74, 86, 87, 75), (75, 87, 88, 76), (76, 88, 89, 77), (77, 89, 90, 78), (78, 90, 91, 79), (79, 91, 92, 80), (80, 92, 93, 81), (81, 93, 94, 82), (82, 94, 95, 83), (83, 95, 84, 72), (84, 96, 97, 85), (85, 97, 98, 86), (86, 98, 99, 87), (87, 99, 100, 88), (88, 100, 101, 89), (89, 101, 102, 90), (90, 102, 103, 91), (91, 103, 104, 92), (92, 104, 105, 93), (93, 105, 106, 94), (94, 106, 107, 95), (95, 107, 96, 84), (96, 108, 109, 97), (97, 109, 110, 98), (98, 110, 111, 99), (99, 111, 112, 100), (100, 112, 113, 101), (101, 113, 114, 102), (102, 114, 115, 103), (103, 115, 116, 104), (104, 116, 117, 105), (105, 117, 118, 106), (106, 118, 119, 107), (107, 119, 108, 96), (108, 120, 121, 109), (109, 121, 122, 110), (110, 122, 123, 111), (111, 123, 124, 112), (112, 124, 125, 113), (113, 125, 126, 114), (114, 126, 127, 115), (115, 127, 128, 116), (116, 128, 129, 117), (117, 129, 130, 118), (118, 130, 131, 119), (119, 131, 120, 108), (120, 132, 133, 121), (121, 133, 134, 122), (122, 134, 135, 123), (123, 135, 136, 124), (124, 136, 137, 125), (125, 137, 138, 126), (126, 138, 139, 127), (127, 139, 140, 128), (128, 140, 141, 129), (129, 141, 142, 130), (130, 142, 143, 131), (131, 143, 132, 120), (132, 144, 145, 133), (133, 145, 146, 134), (134, 146, 147, 135), (135, 147, 148, 136), (136, 148, 149, 137), (137, 149, 150, 138), (138, 150, 151, 139), (139, 151, 152, 140), (140, 152, 153, 141), (141, 153, 154, 142), (142, 154, 155, 143), (143, 155, 144, 132), (144, 156, 157, 145), (145, 157, 158, 146), (146, 158, 159, 147), (147, 159, 160, 148), (148, 160, 161, 149), (149, 161, 162, 150), (150, 162, 163, 151), (151, 163, 164, 152), (152, 164, 165, 153), (153, 165, 166, 154), (154, 166, 167, 155), (155, 167, 156, 144), (156, 168, 169, 157), (157, 169, 170, 158), (158, 170, 171, 159), (159, 171, 172, 160), (160, 172, 173, 161), (161, 173, 174, 162), (162, 174, 175, 163), (163, 175, 176, 164), (164, 176, 177, 165), (165, 177, 178, 166), (166, 178, 179, 167), (167, 179, 168, 156), (168, 180, 181, 169), (169, 181, 182, 170), (170, 182, 183, 171), (171, 183, 184, 172), (172, 184, 185, 173), (173, 185, 186, 174), (174, 186, 187, 175), (175, 187, 188, 176), (176, 188, 189, 177), (177, 189, 190, 178), (178, 190, 191, 179), (179, 191, 180, 168), (180, 192, 193, 181), (181, 193, 194, 182), (182, 194, 195, 183), (183, 195, 196, 184), (184, 196, 197, 185), (185, 197, 198, 186), (186, 198, 199, 187), (187, 199, 200, 188), (188, 200, 201, 189), (189, 201, 202, 190), (190, 202, 203, 191), (191, 203, 192, 180), (192, 204, 205, 193), (193, 205, 206, 194), (194, 206, 207, 195), (195, 207, 208, 196), (196, 208, 209, 197), (197, 209, 210, 198), (198, 210, 211, 199), (199, 211, 212, 200), (200, 212, 213, 201), (201, 213, 214, 202), (202, 214, 215, 203), (203, 215, 204, 192), (204, 216, 217, 205), (205, 217, 218, 206), (206, 218, 219, 207), (207, 219, 220, 208), (208, 220, 221, 209), (209, 221, 222, 210), (210, 222, 223, 211), (211, 223, 224, 212), (212, 224, 225, 213), (213, 225, 226, 214), (214, 226, 227, 215), (215, 227, 216, 204), (216, 228, 229, 217), (217, 229, 230, 218), (218, 230, 231, 219), (219, 231, 232, 220), (220, 232, 233, 221), (221, 233, 234, 222), (222, 234, 235, 223), (223, 235, 236, 224), (224, 236, 237, 225), (225, 237, 238, 226), (226, 238, 239, 227), (227, 239, 228, 216), (228, 240, 241, 229), (229, 241, 242, 230), (230, 242, 243, 231), (231, 243, 244, 232), (232, 244, 245, 233), (233, 245, 246, 234), (234, 246, 247, 235), (235, 247, 248, 236), (236, 248, 249, 237), (237, 249, 250, 238), (238, 250, 251, 239), (239, 251, 240, 228), (240, 252, 253, 241), (241, 253, 254, 242), (242, 254, 255, 243), (243, 255, 256, 244), (244, 256, 257, 245), (245, 257, 258, 246), (246, 258, 259, 247), (247, 259, 260, 248), (248, 260, 261, 249), (249, 261, 262, 250), (250, 262, 263, 251), (251, 263, 252, 240), (252, 264, 265, 253), (253, 265, 266, 254), (254, 266, 267, 255), (255, 267, 268, 256), (256, 268, 269, 257), (257, 269, 270, 258), (258, 270, 271, 259), (259, 271, 272, 260), (260, 272, 273, 261), (261, 273, 274, 262), (262, 274, 275, 263), (263, 275, 264, 252), (264, 276, 277, 265), (265, 277, 278, 266), (266, 278, 279, 267), (267, 279, 280, 268), (268, 280, 281, 269), (269, 281, 282, 270), (270, 282, 283, 271), (271, 283, 284, 272), (272, 284, 285, 273), (273, 285, 286, 274), (274, 286, 287, 275), (275, 287, 276, 264), (276, 288, 289, 277), (277, 289, 290, 278), (278, 290, 291, 279), (279, 291, 292, 280), (280, 292, 293, 281), (281, 293, 294, 282), (282, 294, 295, 283), (283, 295, 296, 284), (284, 296, 297, 285), (285, 297, 298, 286), (286, 298, 299, 287), (287, 299, 288, 276), (288, 300, 301, 289), (289, 301, 302, 290), (290, 302, 303, 291), (291, 303, 304, 292), (292, 304, 305, 293), (293, 305, 306, 294), (294, 306, 307, 295), (295, 307, 308, 296), (296, 308, 309, 297), (297, 309, 310, 298), (298, 310, 311, 299), (299, 311, 300, 288), (300, 312, 313, 301), (301, 313, 314, 302), (302, 314, 315, 303), (303, 315, 316, 304), (304, 316, 317, 305), (305, 317, 318, 306), (306, 318, 319, 307), (307, 319, 320, 308), (308, 320, 321, 309), (309, 321, 322, 310), (310, 322, 323, 311), (311, 323, 312, 300), (312, 324, 325, 313), (313, 325, 326, 314), (314, 326, 327, 315), (315, 327, 328, 316), (316, 328, 329, 317), (317, 329, 330, 318), (318, 330, 331, 319), (319, 331, 332, 320), (320, 332, 333, 321), (321, 333, 334, 322), (322, 334, 335, 323), (323, 335, 324, 312), (324, 336, 337, 325), (325, 337, 338, 326), (326, 338, 339, 327), (327, 339, 340, 328), (328, 340, 341, 329), (329, 341, 342, 330), (330, 342, 343, 331), (331, 343, 344, 332), (332, 344, 345, 333), (333, 345, 346, 334), (334, 346, 347, 335), (335, 347, 336, 324), (336, 348, 349, 337), (337, 349, 350, 338), (338, 350, 351, 339), (339, 351, 352, 340), (340, 352, 353, 341), (341, 353, 354, 342), (342, 354, 355, 343), (343, 355, 356, 344), (344, 356, 357, 345), (345, 357, 358, 346), (346, 358, 359, 347), (347, 359, 348, 336), (348, 360, 361, 349), (349, 361, 362, 350), (350, 362, 363, 351), (351, 363, 364, 352), (352, 364, 365, 353), (353, 365, 366, 354), (354, 366, 367, 355), (355, 367, 368, 356), (356, 368, 369, 357), (357, 369, 370, 358), (358, 370, 371, 359), (359, 371, 360, 348), (360, 372, 373, 361), (361, 373, 374, 362), (362, 374, 375, 363), (363, 375, 376, 364), (364, 376, 377, 365), (365, 377, 378, 366), (366, 378, 379, 367), (367, 379, 380, 368), (368, 380, 381, 369), (369, 381, 382, 370), (370, 382, 383, 371), (371, 383, 372, 360), (372, 384, 385, 373), (373, 385, 386, 374), (374, 386, 387, 375), (375, 387, 388, 376), (376, 388, 389, 377), (377, 389, 390, 378), (378, 390, 391, 379), (379, 391, 392, 380), (380, 392, 393, 381), (381, 393, 394, 382), (382, 394, 395, 383), (383, 395, 384, 372), (384, 396, 397, 385), (385, 397, 398, 386), (386, 398, 399, 387), (387, 399, 400, 388), (388, 400, 401, 389), (389, 401, 402, 390), (390, 402, 403, 391), (391, 403, 404, 392), (392, 404, 405, 393), (393, 405, 406, 394), (394, 406, 407, 395), (395, 407, 396, 384), (396, 408, 409, 397), (397, 409, 410, 398), (398, 410, 411, 399), (399, 411, 412, 400), (400, 412, 413, 401), (401, 413, 414, 402), (402, 414, 415, 403), (403, 415, 416, 404), (404, 416, 417, 405), (405, 417, 418, 406), (406, 418, 419, 407), (407, 419, 408, 396), (408, 420, 421, 409), (409, 421, 422, 410), (410, 422, 423, 411), (411, 423, 424, 412), (412, 424, 425, 413), (413, 425, 426, 414), (414, 426, 427, 415), (415, 427, 428, 416), (416, 428, 429, 417), (417, 429, 430, 418), (418, 430, 431, 419), (419, 431, 420, 408), (420, 432, 433, 421), (421, 433, 434, 422), (422, 434, 435, 423), (423, 435, 436, 424), (424, 436, 437, 425), (425, 437, 438, 426), (426, 438, 439, 427), (427, 439, 440, 428), (428, 440, 441, 429), (429, 441, 442, 430), (430, 442, 443, 431), (431, 443, 432, 420), (432, 444, 445, 433), (433, 445, 446, 434), (434, 446, 447, 435), (435, 447, 448, 436), (436, 448, 449, 437), (437, 449, 450, 438), (438, 450, 451, 439), (439, 451, 452, 440), (440, 452, 453, 441), (441, 453, 454, 442), (442, 454, 455, 443), (443, 455, 444, 432), (444, 456, 457, 445), (445, 457, 458, 446), (446, 458, 459, 447), (447, 459, 460, 448), (448, 460, 461, 449), (449, 461, 462, 450), (450, 462, 463, 451), (451, 463, 464, 452), (452, 464, 465, 453), (453, 465, 466, 454), (454, 466, 467, 455), (455, 467, 456, 444), (456, 468, 469, 457), (457, 469, 470, 458), (458, 470, 471, 459), (459, 471, 472, 460), (460, 472, 473, 461), (461, 473, 474, 462), (462, 474, 475, 463), (463, 475, 476, 464), (464, 476, 477, 465), (465, 477, 478, 466), (466, 478, 479, 467), (467, 479, 468, 456), (468, 480, 481, 469), (469, 481, 482, 470), (470, 482, 483, 471), (471, 483, 484, 472), (472, 484, 485, 473), (473, 485, 486, 474), (474, 486, 487, 475), (475, 487, 488, 476), (476, 488, 489, 477), (477, 489, 490, 478), (478, 490, 491, 479), (479, 491, 480, 468), (480, 492, 493, 481), (481, 493, 494, 482), (482, 494, 495, 483), (483, 495, 496, 484), (484, 496, 497, 485), (485, 497, 498, 486), (486, 498, 499, 487), (487, 499, 500, 488), (488, 500, 501, 489), (489, 501, 502, 490), (490, 502, 503, 491), (491, 503, 492, 480), (492, 504, 505, 493), (493, 505, 506, 494), (494, 506, 507, 495), (495, 507, 508, 496), (496, 508, 509, 497), (497, 509, 510, 498), (498, 510, 511, 499), (499, 511, 512, 500), (500, 512, 513, 501), (501, 513, 514, 502), (502, 514, 515, 503), (503, 515, 504, 492), (504, 516, 517, 505), (505, 517, 518, 506), (506, 518, 519, 507), (507, 519, 520, 508), (508, 520, 521, 509), (509, 521, 522, 510), (510, 522, 523, 511), (511, 523, 524, 512), (512, 524, 525, 513), (513, 525, 526, 514), (514, 526, 527, 515), (515, 527, 516, 504), (516, 528, 529, 517), (517, 529, 530, 518), (518, 530, 531, 519), (519, 531, 532, 520), (520, 532, 533, 521), (521, 533, 534, 522), (522, 534, 535, 523), (523, 535, 536, 524), (524, 536, 537, 525), (525, 537, 538, 526), (526, 538, 539, 527), (527, 539, 528, 516), (528, 540, 541, 529), (529, 541, 542, 530), (530, 542, 543, 531), (531, 543, 544, 532), (532, 544, 545, 533), (533, 545, 546, 534), (534, 546, 547, 535), (535, 547, 548, 536), (536, 548, 549, 537), (537, 549, 550, 538), (538, 550, 551, 539), (539, 551, 540, 528), (540, 552, 553, 541), (541, 553, 554, 542), (542, 554, 555, 543), (543, 555, 556, 544), (544, 556, 557, 545), (545, 557, 558, 546), (546, 558, 559, 547), (547, 559, 560, 548), (548, 560, 561, 549), (549, 561, 562, 550), (550, 562, 563, 551), (551, 563, 552, 540), (552, 564, 565, 553), (553, 565, 566, 554), (554, 566, 567, 555), (555, 567, 568, 556), (556, 568, 569, 557), (557, 569, 570, 558), (558, 570, 571, 559), (559, 571, 572, 560), (560, 572, 573, 561), (561, 573, 574, 562), (562, 574, 575, 563), (563, 575, 564, 552), (564, 0, 1, 565), (565, 1, 2, 566), (566, 2, 3, 567), (567, 3, 4, 568), (568, 4, 5, 569), (569, 5, 6, 570), (570, 6, 7, 571), (571, 7, 8, 572), (572, 8, 9, 573), (573, 9, 10, 574), (574, 10, 11, 575), (575, 11, 0, 564)])
me_torus.materials.append(mat_material_001)
me_torus.use_remesh_preserve_volume = False
me_torus.use_remesh_preserve_attributes = False
me_torus.use_mirror_vertex_groups = False
me_torus.update()

# ---- objects
ob_torus_001 = bpy.data.objects.new('Torus.001', me_torus_001)
ob_torus = bpy.data.objects.new('Torus', me_torus)
ob_lamp = bpy.data.objects.new('Lamp', light_lamp)
ob_camera = bpy.data.objects.new('Camera', cam_camera)

# ---- transforms, parenting, visibility, modifiers, constraints
ob_torus_001.location = (-1.147, -1.841, 0.5937)
ob_torus_001.scale = (0.9964, 0.9964, 0.9886)
ob_torus_001.lineart.crease_threshold = 0.0
_m = ob_torus_001.modifiers.new('Solidify', 'SOLIDIFY')
_m.thickness = -0.029
_m.nonmanifold_thickness_mode = 'FIXED'
_m.nonmanifold_merge_threshold = 0.0003
_m = ob_torus_001.modifiers.new('Subsurf', 'SUBSURF')
_m.uv_smooth = 'PRESERVE_CORNERS'
_m.levels = 4
_m.render_levels = 4
_m.show_only_control_edges = False
ob_torus.location = (-1.147, -1.841, 0.5901)
ob_torus.scale = (0.967, 0.967, 0.967)
ob_torus.lineart.crease_threshold = 0.0
_m = ob_torus.modifiers.new('Subsurf', 'SUBSURF')
_m.uv_smooth = 'PRESERVE_CORNERS'
_m.levels = 4
_m.render_levels = 5
_m.show_only_control_edges = False
ob_lamp.location = (-1.423, -2.125, 5.904)
ob_lamp.rotation_euler = (0.6503, 0.05522, 1.866)
ob_lamp.lock_rotations_4d = False
ob_lamp.empty_display_type = 'ARROWS'
ob_lamp.color = (0.0, 0.0, 0.0, 0.0)
ob_lamp.lineart.crease_threshold = 0.0
ob_camera.location = (7.481, -6.508, 5.344)
ob_camera.rotation_euler = (1.109, 0.0, 0.8149)
ob_camera.lock_rotations_4d = False
ob_camera.empty_display_type = 'ARROWS'
ob_camera.color = (0.0, 0.0, 0.0, 0.0)
ob_camera.display_type = 'WIRE'
ob_camera.lineart.crease_threshold = 0.0

# ---- collection membership
col_collection_1.objects.link(ob_torus_001)
col_collection_1.objects.link(ob_torus)
col_collection_1.objects.link(ob_lamp)
col_collection_1.objects.link(ob_camera)

# ---- scene / render settings (as saved in the file)
scene.camera = ob_camera
scene.frame_start = 1; scene.frame_end = 250; scene.frame_set(1)
scene.render.engine = 'CYCLES'
scene.render.resolution_percentage = 50
scene.render.dither_intensity = 0.0
scene.cycles.use_denoising = False
scene.cycles.samples = 128
scene.cycles.sampling_pattern = 'TABULATED_SOBOL'
scene.cycles.use_adaptive_sampling = False
scene.cycles.use_light_tree = False
scene.cycles.blur_glossy = 0.0
scene.cycles.sample_clamp_indirect = 0.0
scene.view_settings.view_transform = 'Standard'
bpy.context.view_layer.update()
